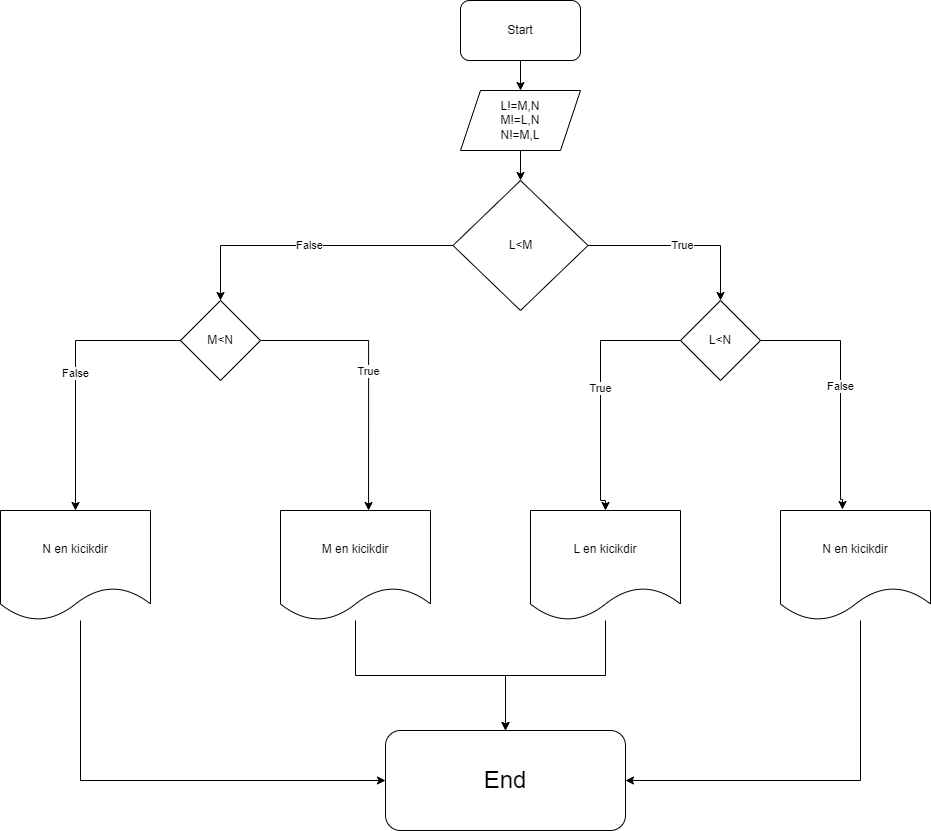

The diagram above was exported from draw.io. Its source (the exported page's mxGraphModel, read from the mxfile embedded in the PNG):
<mxGraphModel dx="2284" dy="796" grid="1" gridSize="10" guides="1" tooltips="1" connect="1" arrows="1" fold="1" page="1" pageScale="1" pageWidth="850" pageHeight="1100" math="0" shadow="0">
  <root>
    <mxCell id="0" />
    <mxCell id="1" parent="0" />
    <mxCell id="gSxMcrjXakXM6THTFwzJ-14" style="edgeStyle=orthogonalEdgeStyle;rounded=0;orthogonalLoop=1;jettySize=auto;html=1;" parent="1" source="gSxMcrjXakXM6THTFwzJ-1" target="gSxMcrjXakXM6THTFwzJ-2" edge="1">
      <mxGeometry relative="1" as="geometry" />
    </mxCell>
    <mxCell id="gSxMcrjXakXM6THTFwzJ-1" value="Start" style="rounded=1;whiteSpace=wrap;html=1;" parent="1" vertex="1">
      <mxGeometry x="380" y="20" width="120" height="60" as="geometry" />
    </mxCell>
    <mxCell id="gSxMcrjXakXM6THTFwzJ-15" style="edgeStyle=orthogonalEdgeStyle;rounded=0;orthogonalLoop=1;jettySize=auto;html=1;" parent="1" source="gSxMcrjXakXM6THTFwzJ-2" target="gSxMcrjXakXM6THTFwzJ-3" edge="1">
      <mxGeometry relative="1" as="geometry" />
    </mxCell>
    <mxCell id="gSxMcrjXakXM6THTFwzJ-2" value="L!=M,N&lt;br&gt;M!=L,N&lt;br&gt;N!=M,L" style="shape=parallelogram;perimeter=parallelogramPerimeter;whiteSpace=wrap;html=1;fixedSize=1;" parent="1" vertex="1">
      <mxGeometry x="380" y="110" width="120" height="60" as="geometry" />
    </mxCell>
    <mxCell id="gSxMcrjXakXM6THTFwzJ-11" value="True" style="edgeStyle=orthogonalEdgeStyle;rounded=0;orthogonalLoop=1;jettySize=auto;html=1;entryX=0.5;entryY=0;entryDx=0;entryDy=0;" parent="1" source="gSxMcrjXakXM6THTFwzJ-3" target="gSxMcrjXakXM6THTFwzJ-8" edge="1">
      <mxGeometry relative="1" as="geometry">
        <Array as="points">
          <mxPoint x="640" y="265" />
        </Array>
      </mxGeometry>
    </mxCell>
    <mxCell id="gSxMcrjXakXM6THTFwzJ-13" value="False" style="edgeStyle=orthogonalEdgeStyle;rounded=0;orthogonalLoop=1;jettySize=auto;html=1;entryX=0.5;entryY=0;entryDx=0;entryDy=0;" parent="1" source="gSxMcrjXakXM6THTFwzJ-3" target="gSxMcrjXakXM6THTFwzJ-7" edge="1">
      <mxGeometry relative="1" as="geometry">
        <Array as="points">
          <mxPoint x="140" y="265" />
        </Array>
      </mxGeometry>
    </mxCell>
    <mxCell id="gSxMcrjXakXM6THTFwzJ-3" value="L&amp;lt;M" style="rhombus;whiteSpace=wrap;html=1;" parent="1" vertex="1">
      <mxGeometry x="372.5" y="200" width="135" height="130" as="geometry" />
    </mxCell>
    <mxCell id="gSxMcrjXakXM6THTFwzJ-17" value="False" style="edgeStyle=orthogonalEdgeStyle;rounded=0;orthogonalLoop=1;jettySize=auto;html=1;entryX=0.5;entryY=0;entryDx=0;entryDy=0;" parent="1" source="gSxMcrjXakXM6THTFwzJ-7" target="gSxMcrjXakXM6THTFwzJ-28" edge="1">
      <mxGeometry relative="1" as="geometry">
        <mxPoint x="-200" y="390" as="targetPoint" />
      </mxGeometry>
    </mxCell>
    <mxCell id="gSxMcrjXakXM6THTFwzJ-18" value="True" style="edgeStyle=orthogonalEdgeStyle;rounded=0;orthogonalLoop=1;jettySize=auto;html=1;entryX=0.587;entryY=0;entryDx=0;entryDy=0;entryPerimeter=0;" parent="1" source="gSxMcrjXakXM6THTFwzJ-7" target="gSxMcrjXakXM6THTFwzJ-42" edge="1">
      <mxGeometry relative="1" as="geometry">
        <mxPoint x="290" y="510" as="targetPoint" />
      </mxGeometry>
    </mxCell>
    <mxCell id="gSxMcrjXakXM6THTFwzJ-7" value="M&amp;lt;N" style="rhombus;whiteSpace=wrap;html=1;" parent="1" vertex="1">
      <mxGeometry x="100" y="320" width="80" height="80" as="geometry" />
    </mxCell>
    <mxCell id="gSxMcrjXakXM6THTFwzJ-23" value="False" style="edgeStyle=orthogonalEdgeStyle;rounded=0;orthogonalLoop=1;jettySize=auto;html=1;entryX=0.413;entryY=-0.009;entryDx=0;entryDy=0;entryPerimeter=0;" parent="1" source="gSxMcrjXakXM6THTFwzJ-8" target="gSxMcrjXakXM6THTFwzJ-45" edge="1">
      <mxGeometry relative="1" as="geometry">
        <mxPoint x="760" y="400" as="targetPoint" />
        <Array as="points">
          <mxPoint x="760" y="360" />
          <mxPoint x="760" y="519" />
        </Array>
      </mxGeometry>
    </mxCell>
    <mxCell id="gSxMcrjXakXM6THTFwzJ-24" value="True" style="edgeStyle=orthogonalEdgeStyle;rounded=0;orthogonalLoop=1;jettySize=auto;html=1;entryX=0.5;entryY=0;entryDx=0;entryDy=0;" parent="1" source="gSxMcrjXakXM6THTFwzJ-8" target="gSxMcrjXakXM6THTFwzJ-44" edge="1">
      <mxGeometry relative="1" as="geometry">
        <mxPoint x="520" y="510" as="targetPoint" />
        <Array as="points">
          <mxPoint x="520" y="360" />
          <mxPoint x="520" y="520" />
        </Array>
      </mxGeometry>
    </mxCell>
    <mxCell id="gSxMcrjXakXM6THTFwzJ-8" value="L&amp;lt;N" style="rhombus;whiteSpace=wrap;html=1;" parent="1" vertex="1">
      <mxGeometry x="600" y="320" width="80" height="80" as="geometry" />
    </mxCell>
    <mxCell id="MTUgX1n75ZqaSFnEZISJ-5" style="edgeStyle=orthogonalEdgeStyle;rounded=0;orthogonalLoop=1;jettySize=auto;html=1;entryX=0;entryY=0.5;entryDx=0;entryDy=0;fontSize=24;" edge="1" parent="1" source="gSxMcrjXakXM6THTFwzJ-28" target="MTUgX1n75ZqaSFnEZISJ-1">
      <mxGeometry relative="1" as="geometry">
        <Array as="points">
          <mxPoint y="800" />
        </Array>
      </mxGeometry>
    </mxCell>
    <mxCell id="gSxMcrjXakXM6THTFwzJ-28" value="N en kicikdir" style="shape=document;whiteSpace=wrap;html=1;boundedLbl=1;" parent="1" vertex="1">
      <mxGeometry x="-80" y="530" width="150" height="110" as="geometry" />
    </mxCell>
    <mxCell id="MTUgX1n75ZqaSFnEZISJ-4" style="edgeStyle=orthogonalEdgeStyle;rounded=0;orthogonalLoop=1;jettySize=auto;html=1;entryX=0.5;entryY=0;entryDx=0;entryDy=0;fontSize=24;" edge="1" parent="1" source="gSxMcrjXakXM6THTFwzJ-42" target="MTUgX1n75ZqaSFnEZISJ-1">
      <mxGeometry relative="1" as="geometry" />
    </mxCell>
    <mxCell id="gSxMcrjXakXM6THTFwzJ-42" value="M en kicikdir" style="shape=document;whiteSpace=wrap;html=1;boundedLbl=1;" parent="1" vertex="1">
      <mxGeometry x="200" y="530" width="150" height="110" as="geometry" />
    </mxCell>
    <mxCell id="MTUgX1n75ZqaSFnEZISJ-2" style="edgeStyle=orthogonalEdgeStyle;rounded=0;orthogonalLoop=1;jettySize=auto;html=1;fontSize=24;" edge="1" parent="1" source="gSxMcrjXakXM6THTFwzJ-44" target="MTUgX1n75ZqaSFnEZISJ-1">
      <mxGeometry relative="1" as="geometry" />
    </mxCell>
    <mxCell id="gSxMcrjXakXM6THTFwzJ-44" value="L en kicikdir" style="shape=document;whiteSpace=wrap;html=1;boundedLbl=1;" parent="1" vertex="1">
      <mxGeometry x="450" y="530" width="150" height="110" as="geometry" />
    </mxCell>
    <mxCell id="MTUgX1n75ZqaSFnEZISJ-3" style="edgeStyle=orthogonalEdgeStyle;rounded=0;orthogonalLoop=1;jettySize=auto;html=1;entryX=1;entryY=0.5;entryDx=0;entryDy=0;fontSize=24;" edge="1" parent="1" source="gSxMcrjXakXM6THTFwzJ-45" target="MTUgX1n75ZqaSFnEZISJ-1">
      <mxGeometry relative="1" as="geometry">
        <Array as="points">
          <mxPoint x="780" y="800" />
        </Array>
      </mxGeometry>
    </mxCell>
    <mxCell id="gSxMcrjXakXM6THTFwzJ-45" value="N en kicikdir" style="shape=document;whiteSpace=wrap;html=1;boundedLbl=1;" parent="1" vertex="1">
      <mxGeometry x="700" y="530" width="150" height="110" as="geometry" />
    </mxCell>
    <mxCell id="MTUgX1n75ZqaSFnEZISJ-1" value="&lt;font style=&quot;font-size: 24px;&quot;&gt;End&lt;/font&gt;" style="rounded=1;whiteSpace=wrap;html=1;" vertex="1" parent="1">
      <mxGeometry x="305" y="750" width="240" height="100" as="geometry" />
    </mxCell>
  </root>
</mxGraphModel>